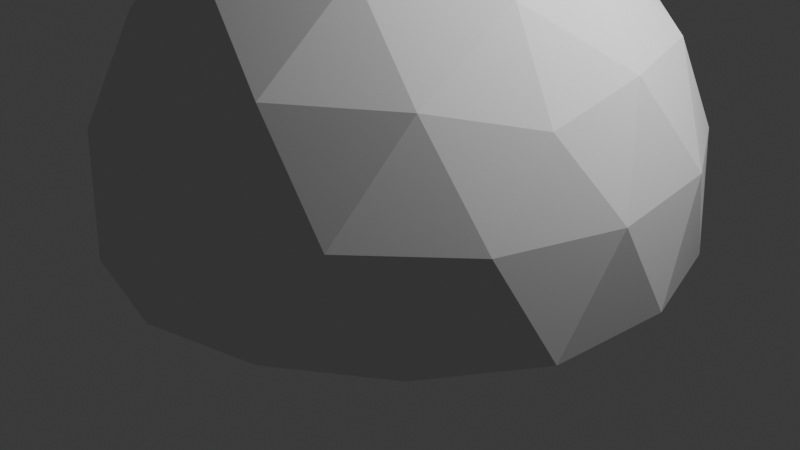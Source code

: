 # Source: thunderdome_3v_5_8_base.blend  (saved by Blender 5.2.44; exported with 4.5.12 LTS)
import bpy
from mathutils import Matrix  # noqa: F401  (used for matrix-valued properties, if any)

bpy.ops.wm.read_factory_settings(use_empty=True)
scene = bpy.context.scene
scene.name = 'Scene'

# ---- collections
col_collection = bpy.data.collections.new('Collection'); scene.collection.children.link(col_collection)

# ---- world
world_world = bpy.data.worlds.new('World'); scene.world = world_world
world_world.use_nodes = True; world_world.node_tree.nodes.clear()
_N = world_world.node_tree.nodes; _L = world_world.node_tree.links
n0 = _N.new('ShaderNodeOutputWorld'); n0.name = 'World Output'; n0.location = (200, 100)
n1 = _N.new('ShaderNodeBackground'); n1.name = 'Background'; n1.location = (-200, 100)
n1.inputs[0].default_value = (0.05088, 0.05088, 0.05088, 1.0)
_L.new(n1.outputs[0], n0.inputs[0])
n0.is_active_output = True
world_world.color = (0.05088, 0.05088, 0.05088)
world_world.sun_shadow_jitter_overblur = 0.0

# ---- cameras
cam_camera = bpy.data.cameras.new('Camera')
cam_camera.clip_end = 100.0
cam_camera.ortho_scale = 7.314

# ---- lights
light_light = bpy.data.lights.new('Light', 'POINT')
light_light.energy = 1000.0
light_light.shadow_soft_size = 0.1

# ---- meshes
me_thunderdome_3v_5_8_mesh = bpy.data.meshes.new('Thunderdome_3V_5_8_Mesh')
me_thunderdome_3v_5_8_mesh.from_pydata([(0.0, 0.0, 3.563), (-1.892e-16, -1.03, 3.38), (-3.784e-16, -2.06, 2.744), (-4.929e-16, -2.683, 1.904), (0.9794, -0.3182, 3.38), (1.959, -0.6365, 2.744), (2.552, -0.8292, 1.904), (0.6053, 0.8332, 3.38), (1.211, 1.666, 2.744), (1.577, 2.171, 1.904), (-0.6053, 0.8332, 3.38), (-1.211, 1.666, 2.744), (-1.577, 2.171, 1.904), (-0.9794, -0.3182, 3.38), (-1.959, -0.6365, 2.744), (-2.552, -0.8292, 1.904), (0.9794, -2.378, 2.108), (1.959, -1.666, 2.108), (2.564, 0.1967, 2.108), (2.19, 1.348, 2.108), (0.6053, 2.499, 2.108), (-0.6053, 2.499, 2.108), (-2.19, 1.348, 2.108), (-2.564, 0.1967, 2.108), (-1.959, -1.666, 2.108), (-0.9794, -2.378, 2.108), (0.6053, -2.893, 1.078), (1.211, -2.696, 0.04786), (2.564, -1.47, 1.078), (2.19, -1.985, 0.04786), (2.938, -0.3182, 1.078), (2.938, 0.3182, 0.04786), (2.19, 1.985, 1.078), (2.564, 1.47, 0.04786), (1.211, 2.696, 1.078), (0.6053, 2.893, 0.04786), (-1.211, 2.696, 1.078), (-0.6053, 2.893, 0.04786), (-2.19, 1.985, 1.078), (-2.564, 1.47, 0.04786), (-2.938, -0.3182, 1.078), (-2.938, 0.3182, 0.04786), (-2.564, -1.47, 1.078), (-2.19, -1.985, 0.04786), (-0.6053, -2.893, 1.078), (-1.211, -2.696, 0.04786), (1.07, -1.473, 2.947), (1.732, 0.5628, 2.947), (1.115e-16, 1.821, 2.947), (-1.732, 0.5628, 2.947), (-1.07, -1.473, 2.947), (1.732, -2.384, 1.126), (2.803, -0.9106, 1.192e-07), (2.803, 0.9106, 1.126), (1.732, 2.384, 0.0), (-4.785e-08, 2.947, 1.126), (-1.732, 2.384, 0.0), (-2.803, 0.9106, 1.126), (-2.803, -0.9106, 5.96e-08), (-1.732, -2.384, 1.126), (-5.413e-16, -2.947, 1.788e-07)], [], [(0, 4, 1), (1, 46, 2), (46, 1, 4), (4, 5, 46), (2, 16, 3), (16, 2, 46), (46, 17, 16), (17, 46, 5), (5, 6, 17), (0, 7, 4), (4, 47, 5), (47, 4, 7), (7, 8, 47), (5, 18, 6), (18, 5, 47), (47, 19, 18), (19, 47, 8), (8, 9, 19), (0, 10, 7), (7, 48, 8), (48, 7, 10), (10, 11, 48), (8, 20, 9), (20, 8, 48), (48, 21, 20), (21, 48, 11), (11, 12, 21), (0, 13, 10), (10, 49, 11), (49, 10, 13), (13, 14, 49), (11, 22, 12), (22, 11, 49), (49, 23, 22), (23, 49, 14), (14, 15, 23), (0, 1, 13), (13, 50, 14), (50, 13, 1), (1, 2, 50), (14, 24, 15), (24, 14, 50), (50, 25, 24), (25, 50, 2), (2, 3, 25), (3, 16, 26), (16, 17, 51), (51, 26, 16), (26, 51, 27), (17, 6, 28), (28, 51, 17), (51, 28, 29), (29, 27, 51), (6, 30, 28), (28, 52, 29), (52, 28, 30), (30, 31, 52), (6, 18, 30), (18, 19, 53), (53, 30, 18), (30, 53, 31), (19, 9, 32), (32, 53, 19), (53, 32, 33), (33, 31, 53), (9, 34, 32), (32, 54, 33), (54, 32, 34), (34, 35, 54), (9, 20, 34), (20, 21, 55), (55, 34, 20), (34, 55, 35), (21, 12, 36), (36, 55, 21), (55, 36, 37), (37, 35, 55), (12, 38, 36), (36, 56, 37), (56, 36, 38), (38, 39, 56), (12, 22, 38), (22, 23, 57), (57, 38, 22), (38, 57, 39), (23, 15, 40), (40, 57, 23), (57, 40, 41), (41, 39, 57), (15, 42, 40), (40, 58, 41), (58, 40, 42), (42, 43, 58), (15, 24, 42), (24, 25, 59), (59, 42, 24), (42, 59, 43), (25, 3, 44), (44, 59, 25), (59, 44, 45), (45, 43, 59), (3, 26, 44), (44, 60, 45), (60, 44, 26), (26, 27, 60)])
me_thunderdome_3v_5_8_mesh.update()

# ---- objects
ob_light = bpy.data.objects.new('Light', light_light)
ob_camera = bpy.data.objects.new('Camera', cam_camera)
ob_thunderdome_3v_5_8 = bpy.data.objects.new('Thunderdome_3V_5_8', me_thunderdome_3v_5_8_mesh)

# ---- transforms, parenting, visibility, modifiers, constraints
ob_light.location = (4.076, 1.005, 5.904)
ob_light.rotation_euler = (0.6503, 0.05522, 1.866)
ob_light.lock_rotations_4d = False
ob_light.empty_display_type = 'ARROWS'
ob_light.color = (0.0, 0.0, 0.0, 0.0)
ob_light.lineart.crease_threshold = 0.0
ob_camera.location = (7.359, -6.926, 4.958)
ob_camera.rotation_euler = (1.109, 0.0, 0.8149)
ob_camera.lock_rotations_4d = False
ob_camera.empty_display_type = 'ARROWS'
ob_camera.color = (0.0, 0.0, 0.0, 0.0)
ob_camera.display_type = 'WIRE'
ob_camera.lineart.crease_threshold = 0.0
ob_thunderdome_3v_5_8.location = (0.0, 0.0, 0.0)

# ---- collection membership
col_collection.objects.link(ob_light)
col_collection.objects.link(ob_camera)
col_collection.objects.link(ob_thunderdome_3v_5_8)

# ---- scene / render settings (as saved in the file)
scene.camera = ob_camera
scene.frame_start = 1; scene.frame_end = 250; scene.frame_set(1)
scene.render.engine = 'BLENDER_EEVEE_NEXT'
scene.render.bake_bias = 0.0
scene.render.bake_samples = 0
scene.render.compositor_device = 'GPU'
scene.eevee.use_volume_custom_range = False
scene.eevee.fast_gi_thickness_near = 0.1
scene.eevee.fast_gi_thickness_far = 0.0
scene.eevee.ray_tracing_options.screen_trace_thickness = 0.1
bpy.context.view_layer.update()
